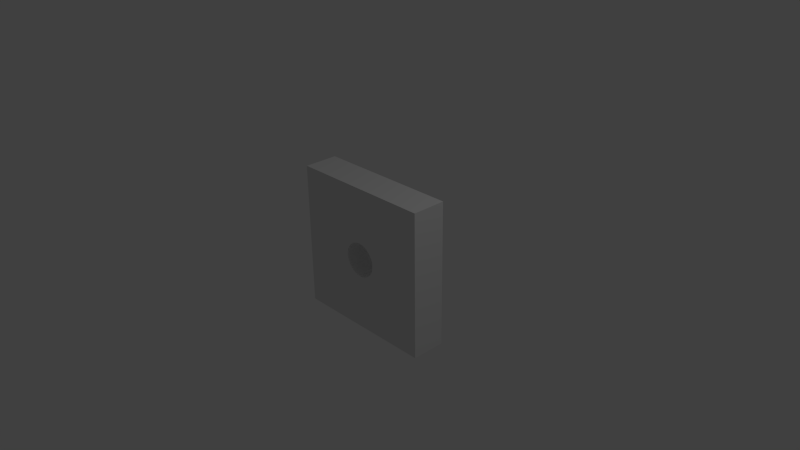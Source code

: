 # Source: CubeWithHole2.blend  (saved by Blender 2.76.0; exported with 4.5.12 LTS)
import bpy
from mathutils import Matrix  # noqa: F401  (used for matrix-valued properties, if any)

bpy.ops.wm.read_factory_settings(use_empty=True)
scene = bpy.context.scene
scene.name = 'Scene'

# ---- collections
col_collection_1 = bpy.data.collections.new('Collection 1'); scene.collection.children.link(col_collection_1)

# ---- materials (node trees are filled in below, after node groups)
mat_material = bpy.data.materials.new('Material')
mat_material.alpha_threshold = 0.0
mat_material.use_transparent_shadow = False
mat_material.roughness = 0.5
mat_material.line_color = (0.0, 0.0, 0.0, 1.0)

# ---- material node trees

# ---- world
world_world = bpy.data.worlds.new('World'); scene.world = world_world
world_world.color = (0.05088, 0.05088, 0.05088)
world_world.use_sun_shadow = False
world_world.sun_shadow_jitter_overblur = 0.0
world_world.cycles.sampling_method = 'MANUAL'
world_world.cycles.sample_map_resolution = 256

# ---- cameras
cam_camera = bpy.data.cameras.new('Camera')
cam_camera.clip_end = 100.0
cam_camera.lens = 35.0
cam_camera.sensor_width = 32.0
cam_camera.sensor_height = 18.0
cam_camera.ortho_scale = 7.314
cam_camera.dof.focus_distance = 0.0
cam_camera.dof.aperture_fstop = 128.0

# ---- lights
light_lamp = bpy.data.lights.new('Lamp', 'POINT')
light_lamp.transmission_factor = 0.0
light_lamp.cutoff_distance = 30.0
light_lamp.energy = 100.0
light_lamp.shadow_buffer_clip_start = 1.001
light_lamp.shadow_soft_size = 0.1
light_lamp.shadow_maximum_resolution = 0.006
light_lamp.use_absolute_resolution = True
light_lamp.cycles.use_multiple_importance_sampling = False

# ---- meshes
me_cube = bpy.data.meshes.new('Cube')
me_cube.from_pydata([(1.0, 1.0, -1.0), (1.0, -1.0, -1.0), (-1.0, -1.0, -1.0), (-1.0, 1.0, -1.0), (5.903e-19, 1.0, -0.2364), (0.04611, 1.0, -0.2318), (0.09046, 1.0, -0.2184), (0.1313, 1.0, -0.1965), (0.1671, 1.0, -0.1671), (0.1965, 1.0, -0.1313), (0.2184, 1.0, -0.09046), (0.2318, 1.0, -0.04611), (0.2364, 1.0, -2.007e-10), (0.2318, 1.0, 0.04611), (0.2184, 1.0, 0.09046), (0.1965, 1.0, 0.1313), (0.1671, 1.0, 0.1671), (0.1313, 1.0, 0.1965), (0.09046, 1.0, 0.2184), (0.04611, 1.0, 0.2318), (-1.0, 1.0, 1.0), (1.0, 1.0, 1.0), (-7.702e-08, 1.0, 0.2364), (-0.04611, 1.0, 0.2318), (-0.09046, 1.0, 0.2184), (-0.1313, 1.0, 0.1965), (-0.1671, 1.0, 0.1671), (-0.1965, 1.0, 0.1313), (-0.2184, 1.0, 0.09046), (-0.2318, 1.0, 0.04611), (-0.2364, 1.0, -2.106e-07), (-0.2318, 1.0, -0.04611), (-0.2184, 1.0, -0.09046), (-0.1965, 1.0, -0.1313), (-0.1671, 1.0, -0.1671), (-0.1313, 1.0, -0.1965), (-0.09046, 1.0, -0.2184), (-0.04611, 1.0, -0.2318), (1.0, -1.0, 1.0), (1.044e-16, -1.0, -0.2364), (-0.04611, -1.0, -0.2318), (-0.09046, -1.0, -0.2184), (-0.1313, -1.0, -0.1965), (-0.1671, -1.0, -0.1671), (-0.1965, -1.0, -0.1313), (-0.2184, -1.0, -0.09046), (-0.2318, -1.0, -0.04611), (-0.2364, -1.0, -2.459e-07), (-0.2318, -1.0, 0.04611), (-0.2184, -1.0, 0.09046), (-0.1965, -1.0, 0.1313), (-0.1671, -1.0, 0.1671), (-0.1313, -1.0, 0.1965), (-0.09046, -1.0, 0.2184), (-0.04611, -1.0, 0.2318), (-1.0, -1.0, 1.0), (-7.702e-08, -1.0, 0.2364), (0.04611, -1.0, 0.2318), (0.09046, -1.0, 0.2184), (0.1313, -1.0, 0.1965), (0.1671, -1.0, 0.1671), (0.1965, -1.0, 0.1313), (0.2184, -1.0, 0.09046), (0.2318, -1.0, 0.04611), (0.2364, -1.0, -3.549e-08), (0.2318, -1.0, -0.04611), (0.2184, -1.0, -0.09046), (0.1965, -1.0, -0.1313), (0.1671, -1.0, -0.1671), (0.1313, -1.0, -0.1965), (0.09046, -1.0, -0.2184), (0.04611, -1.0, -0.2318)], [], [(0, 1, 2, 3), (0, 3, 4, 5, 6, 7, 8, 9, 10, 11, 12, 13, 14, 15, 16, 17, 18, 19, 20, 21), (3, 20, 19, 22, 23, 24, 25, 26, 27, 28, 29, 30, 31, 32, 33, 34, 35, 36, 37, 4), (0, 21, 38, 1), (1, 39, 40, 41, 42, 43, 44, 45, 46, 47, 48, 49, 50, 51, 52, 53, 54, 38, 55, 2), (1, 38, 54, 56, 57, 58, 59, 60, 61, 62, 63, 64, 65, 66, 67, 68, 69, 70, 71, 39), (2, 55, 20, 3), (21, 20, 55, 38), (39, 71, 5, 4), (40, 39, 4, 37), (71, 70, 6, 5), (41, 40, 37, 36), (70, 69, 7, 6), (42, 41, 36, 35), (69, 68, 8, 7), (43, 42, 35, 34), (68, 67, 9, 8), (44, 43, 34, 33), (67, 66, 10, 9), (45, 44, 33, 32), (66, 65, 11, 10), (46, 45, 32, 31), (65, 64, 12, 11), (47, 46, 31, 30), (64, 63, 13, 12), (48, 47, 30, 29), (63, 62, 14, 13), (49, 48, 29, 28), (62, 61, 15, 14), (50, 49, 28, 27), (61, 60, 16, 15), (51, 50, 27, 26), (60, 59, 17, 16), (52, 51, 26, 25), (59, 58, 18, 17), (53, 52, 25, 24), (58, 57, 19, 18), (54, 53, 24, 23), (57, 56, 22, 19), (56, 54, 23, 22)])
me_cube.materials.append(mat_material)
me_cube.use_remesh_preserve_volume = False
me_cube.use_remesh_preserve_attributes = False
me_cube.use_mirror_vertex_groups = False
me_cube.update()

# ---- objects
ob_cube = bpy.data.objects.new('Cube', me_cube)
ob_lamp = bpy.data.objects.new('Lamp', light_lamp)
ob_camera = bpy.data.objects.new('Camera', cam_camera)

# ---- transforms, parenting, visibility, modifiers, constraints
ob_cube.location = (0.0, 0.0, 0.0)
ob_cube.scale = (1.0, 0.2337, 1.0)
ob_cube.lock_rotations_4d = False
ob_cube.empty_display_type = 'ARROWS'
ob_cube.lineart.crease_threshold = 0.0
ob_lamp.location = (4.076, 1.005, 5.904)
ob_lamp.rotation_euler = (0.6503, 0.05522, 1.866)
ob_lamp.lock_rotations_4d = False
ob_lamp.empty_display_type = 'ARROWS'
ob_lamp.color = (0.0, 0.0, 0.0, 0.0)
ob_lamp.lineart.crease_threshold = 0.0
ob_camera.location = (7.481, -6.508, 5.344)
ob_camera.rotation_euler = (1.109, 0.01082, 0.8149)
ob_camera.lock_rotations_4d = False
ob_camera.empty_display_type = 'ARROWS'
ob_camera.color = (0.0, 0.0, 0.0, 0.0)
ob_camera.display_type = 'WIRE'
ob_camera.lineart.crease_threshold = 0.0

# ---- collection membership
col_collection_1.objects.link(ob_cube)
col_collection_1.objects.link(ob_lamp)
col_collection_1.objects.link(ob_camera)

# ---- scene / render settings (as saved in the file)
scene.camera = ob_camera
scene.frame_start = 1; scene.frame_end = 250; scene.frame_set(1)
scene.render.engine = 'BLENDER_EEVEE_NEXT'
scene.render.resolution_percentage = 50
scene.render.dither_intensity = 0.0
scene.cycles.use_denoising = False
scene.cycles.samples = 10
scene.cycles.sampling_pattern = 'TABULATED_SOBOL'
scene.cycles.light_sampling_threshold = 0.0
scene.cycles.use_adaptive_sampling = False
scene.cycles.use_light_tree = False
scene.cycles.blur_glossy = 0.0
scene.cycles.pixel_filter_type = 'GAUSSIAN'
scene.cycles.sample_clamp_indirect = 0.0
scene.view_settings.view_transform = 'Standard'
bpy.context.view_layer.update()
